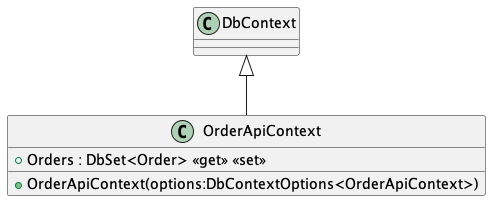

The diagram above was rendered by PlantUML. Its source (embedded in the PNG):
@startuml
class OrderApiContext {
    + OrderApiContext(options:DbContextOptions<OrderApiContext>)
    + Orders : DbSet<Order> <<get>> <<set>>
}
DbContext <|-- OrderApiContext
@enduml